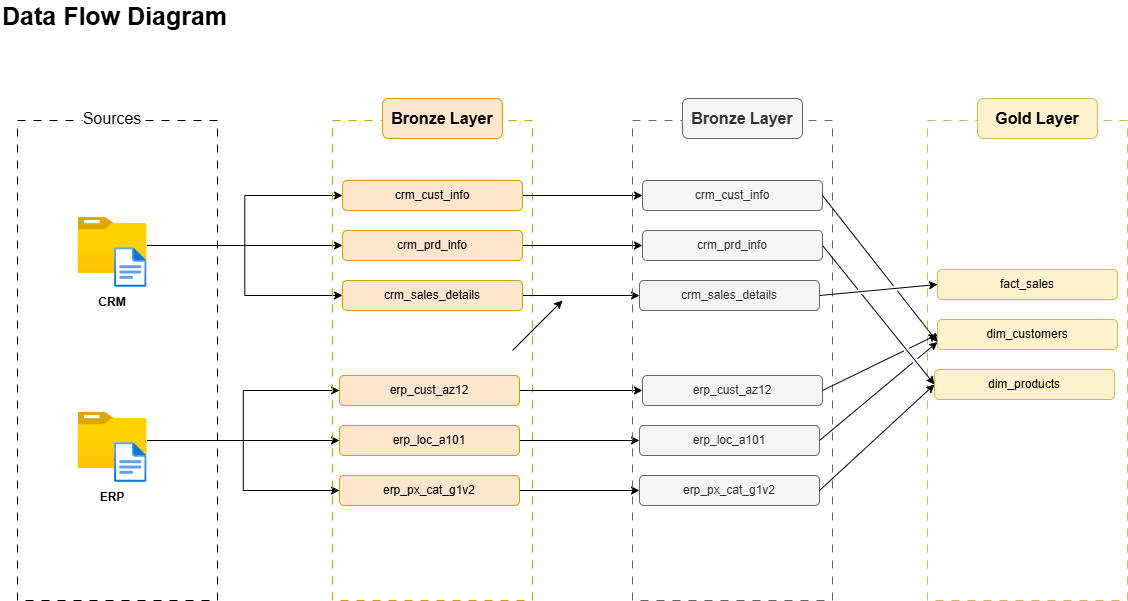

The diagram above was exported from draw.io. Its source (the exported page's mxGraphModel, read from the mxfile embedded in the PNG):
<mxGraphModel dx="1213" dy="2315" grid="1" gridSize="10" guides="1" tooltips="1" connect="1" arrows="1" fold="1" page="1" pageScale="1" pageWidth="1169" pageHeight="827" math="0" shadow="0">
  <root>
    <mxCell id="0" />
    <mxCell id="1" parent="0" />
    <mxCell id="idGWrqmE7zWVYCcQ1d_K-1" value="&lt;b&gt;&lt;font style=&quot;font-size: 25px;&quot;&gt;Data Flow Diagram&lt;/font&gt;&lt;/b&gt;" style="text;html=1;align=left;verticalAlign=middle;whiteSpace=wrap;rounded=0;" parent="1" vertex="1">
      <mxGeometry x="10" y="-1640" width="340" height="30" as="geometry" />
    </mxCell>
    <mxCell id="idGWrqmE7zWVYCcQ1d_K-2" value="" style="rounded=0;whiteSpace=wrap;html=1;fillColor=none;dashed=1;dashPattern=8 8;" parent="1" vertex="1">
      <mxGeometry x="27" y="-1520" width="200" height="480" as="geometry" />
    </mxCell>
    <mxCell id="idGWrqmE7zWVYCcQ1d_K-3" value="&lt;font style=&quot;font-size: 16px;&quot;&gt;Sources&lt;/font&gt;" style="text;html=1;align=center;verticalAlign=middle;whiteSpace=wrap;rounded=0;fillColor=default;" parent="1" vertex="1">
      <mxGeometry x="92" y="-1537" width="60" height="30" as="geometry" />
    </mxCell>
    <mxCell id="idGWrqmE7zWVYCcQ1d_K-20" style="edgeStyle=orthogonalEdgeStyle;rounded=0;orthogonalLoop=1;jettySize=auto;html=1;" parent="1" source="idGWrqmE7zWVYCcQ1d_K-5" target="idGWrqmE7zWVYCcQ1d_K-18" edge="1">
      <mxGeometry relative="1" as="geometry" />
    </mxCell>
    <mxCell id="idGWrqmE7zWVYCcQ1d_K-21" style="edgeStyle=orthogonalEdgeStyle;rounded=0;orthogonalLoop=1;jettySize=auto;html=1;entryX=0;entryY=0.5;entryDx=0;entryDy=0;" parent="1" source="idGWrqmE7zWVYCcQ1d_K-5" target="idGWrqmE7zWVYCcQ1d_K-17" edge="1">
      <mxGeometry relative="1" as="geometry" />
    </mxCell>
    <mxCell id="idGWrqmE7zWVYCcQ1d_K-22" style="edgeStyle=orthogonalEdgeStyle;rounded=0;orthogonalLoop=1;jettySize=auto;html=1;entryX=0;entryY=0.5;entryDx=0;entryDy=0;" parent="1" source="idGWrqmE7zWVYCcQ1d_K-5" target="idGWrqmE7zWVYCcQ1d_K-19" edge="1">
      <mxGeometry relative="1" as="geometry" />
    </mxCell>
    <mxCell id="idGWrqmE7zWVYCcQ1d_K-5" value="" style="image;aspect=fixed;html=1;points=[];align=center;fontSize=12;image=img/lib/azure2/general/Folder_Blank.svg;" parent="1" vertex="1">
      <mxGeometry x="87.5" y="-1423" width="69" height="56.00000000000001" as="geometry" />
    </mxCell>
    <mxCell id="idGWrqmE7zWVYCcQ1d_K-8" value="" style="image;aspect=fixed;html=1;points=[];align=center;fontSize=12;image=img/lib/azure2/general/File.svg;" parent="1" vertex="1">
      <mxGeometry x="124.03999999999999" y="-1393" width="32.46" height="40" as="geometry" />
    </mxCell>
    <mxCell id="idGWrqmE7zWVYCcQ1d_K-9" value="&lt;b&gt;CRM&lt;/b&gt;" style="text;html=1;align=center;verticalAlign=middle;whiteSpace=wrap;rounded=0;" parent="1" vertex="1">
      <mxGeometry x="87" y="-1353" width="69.5" height="30" as="geometry" />
    </mxCell>
    <mxCell id="idGWrqmE7zWVYCcQ1d_K-26" style="edgeStyle=orthogonalEdgeStyle;rounded=0;orthogonalLoop=1;jettySize=auto;html=1;" parent="1" source="idGWrqmE7zWVYCcQ1d_K-10" target="idGWrqmE7zWVYCcQ1d_K-24" edge="1">
      <mxGeometry relative="1" as="geometry" />
    </mxCell>
    <mxCell id="idGWrqmE7zWVYCcQ1d_K-27" style="edgeStyle=orthogonalEdgeStyle;rounded=0;orthogonalLoop=1;jettySize=auto;html=1;entryX=0;entryY=0.5;entryDx=0;entryDy=0;" parent="1" source="idGWrqmE7zWVYCcQ1d_K-10" target="idGWrqmE7zWVYCcQ1d_K-23" edge="1">
      <mxGeometry relative="1" as="geometry" />
    </mxCell>
    <mxCell id="idGWrqmE7zWVYCcQ1d_K-29" style="edgeStyle=orthogonalEdgeStyle;rounded=0;orthogonalLoop=1;jettySize=auto;html=1;entryX=0;entryY=0.5;entryDx=0;entryDy=0;" parent="1" source="idGWrqmE7zWVYCcQ1d_K-10" target="idGWrqmE7zWVYCcQ1d_K-25" edge="1">
      <mxGeometry relative="1" as="geometry" />
    </mxCell>
    <mxCell id="idGWrqmE7zWVYCcQ1d_K-10" value="" style="image;aspect=fixed;html=1;points=[];align=center;fontSize=12;image=img/lib/azure2/general/Folder_Blank.svg;" parent="1" vertex="1">
      <mxGeometry x="87.5" y="-1228" width="69" height="56.00000000000001" as="geometry" />
    </mxCell>
    <mxCell id="idGWrqmE7zWVYCcQ1d_K-11" value="" style="image;aspect=fixed;html=1;points=[];align=center;fontSize=12;image=img/lib/azure2/general/File.svg;" parent="1" vertex="1">
      <mxGeometry x="124.03999999999999" y="-1198" width="32.46" height="40" as="geometry" />
    </mxCell>
    <mxCell id="idGWrqmE7zWVYCcQ1d_K-12" value="&lt;b&gt;ERP&lt;/b&gt;" style="text;html=1;align=center;verticalAlign=middle;whiteSpace=wrap;rounded=0;" parent="1" vertex="1">
      <mxGeometry x="87" y="-1158" width="69.5" height="30" as="geometry" />
    </mxCell>
    <mxCell id="idGWrqmE7zWVYCcQ1d_K-15" value="" style="rounded=0;whiteSpace=wrap;html=1;fillColor=none;dashed=1;dashPattern=8 8;strokeColor=#d79b00;" parent="1" vertex="1">
      <mxGeometry x="342" y="-1520" width="200" height="480" as="geometry" />
    </mxCell>
    <mxCell id="idGWrqmE7zWVYCcQ1d_K-16" value="&lt;font style=&quot;font-size: 16px;&quot;&gt;&lt;b&gt;Bronze Layer&lt;/b&gt;&lt;/font&gt;" style="rounded=1;whiteSpace=wrap;html=1;fillColor=#ffe6cc;strokeColor=#d79b00;" parent="1" vertex="1">
      <mxGeometry x="392" y="-1542" width="120" height="40" as="geometry" />
    </mxCell>
    <mxCell id="ar5R-GlCLwHg5IoGrWFk-9" style="edgeStyle=orthogonalEdgeStyle;rounded=0;orthogonalLoop=1;jettySize=auto;html=1;" parent="1" source="idGWrqmE7zWVYCcQ1d_K-17" target="ar5R-GlCLwHg5IoGrWFk-3" edge="1">
      <mxGeometry relative="1" as="geometry">
        <mxPoint x="582" y="-1445" as="targetPoint" />
      </mxGeometry>
    </mxCell>
    <mxCell id="idGWrqmE7zWVYCcQ1d_K-17" value="&lt;font style=&quot;&quot;&gt;crm_cust_info&lt;/font&gt;" style="rounded=1;whiteSpace=wrap;html=1;fillColor=#ffe6cc;strokeColor=#d79b00;" parent="1" vertex="1">
      <mxGeometry x="352" y="-1460" width="180" height="30" as="geometry" />
    </mxCell>
    <mxCell id="ar5R-GlCLwHg5IoGrWFk-10" style="edgeStyle=orthogonalEdgeStyle;rounded=0;orthogonalLoop=1;jettySize=auto;html=1;" parent="1" source="idGWrqmE7zWVYCcQ1d_K-18" target="ar5R-GlCLwHg5IoGrWFk-4" edge="1">
      <mxGeometry relative="1" as="geometry" />
    </mxCell>
    <mxCell id="idGWrqmE7zWVYCcQ1d_K-18" value="&lt;font style=&quot;&quot;&gt;crm_prd_info&lt;/font&gt;" style="rounded=1;whiteSpace=wrap;html=1;fillColor=#ffe6cc;strokeColor=#d79b00;" parent="1" vertex="1">
      <mxGeometry x="352" y="-1410" width="180" height="30" as="geometry" />
    </mxCell>
    <mxCell id="ar5R-GlCLwHg5IoGrWFk-12" style="edgeStyle=orthogonalEdgeStyle;rounded=0;orthogonalLoop=1;jettySize=auto;html=1;entryX=0;entryY=0.5;entryDx=0;entryDy=0;" parent="1" source="idGWrqmE7zWVYCcQ1d_K-19" target="ar5R-GlCLwHg5IoGrWFk-5" edge="1">
      <mxGeometry relative="1" as="geometry" />
    </mxCell>
    <mxCell id="idGWrqmE7zWVYCcQ1d_K-19" value="&lt;font style=&quot;&quot;&gt;crm_sales_details&lt;/font&gt;" style="rounded=1;whiteSpace=wrap;html=1;fillColor=#ffe6cc;strokeColor=#d79b00;" parent="1" vertex="1">
      <mxGeometry x="352" y="-1360" width="180" height="30" as="geometry" />
    </mxCell>
    <mxCell id="ar5R-GlCLwHg5IoGrWFk-18" style="edgeStyle=orthogonalEdgeStyle;rounded=0;orthogonalLoop=1;jettySize=auto;html=1;" parent="1" source="idGWrqmE7zWVYCcQ1d_K-23" target="ar5R-GlCLwHg5IoGrWFk-6" edge="1">
      <mxGeometry relative="1" as="geometry">
        <mxPoint x="592" y="-1250" as="targetPoint" />
      </mxGeometry>
    </mxCell>
    <mxCell id="idGWrqmE7zWVYCcQ1d_K-23" value="&lt;font style=&quot;&quot;&gt;erp_cust_az12&lt;/font&gt;" style="rounded=1;whiteSpace=wrap;html=1;fillColor=#ffe6cc;strokeColor=#d79b00;" parent="1" vertex="1">
      <mxGeometry x="349" y="-1265" width="180" height="30" as="geometry" />
    </mxCell>
    <mxCell id="ar5R-GlCLwHg5IoGrWFk-17" style="edgeStyle=orthogonalEdgeStyle;rounded=0;orthogonalLoop=1;jettySize=auto;html=1;" parent="1" source="idGWrqmE7zWVYCcQ1d_K-24" target="ar5R-GlCLwHg5IoGrWFk-7" edge="1">
      <mxGeometry relative="1" as="geometry">
        <mxPoint x="622" y="-1200" as="targetPoint" />
      </mxGeometry>
    </mxCell>
    <mxCell id="idGWrqmE7zWVYCcQ1d_K-24" value="&lt;font style=&quot;&quot;&gt;erp_loc_a101&lt;/font&gt;" style="rounded=1;whiteSpace=wrap;html=1;fillColor=#ffe6cc;strokeColor=#d79b00;" parent="1" vertex="1">
      <mxGeometry x="349" y="-1215" width="180" height="30" as="geometry" />
    </mxCell>
    <mxCell id="ar5R-GlCLwHg5IoGrWFk-16" style="edgeStyle=orthogonalEdgeStyle;rounded=0;orthogonalLoop=1;jettySize=auto;html=1;" parent="1" source="idGWrqmE7zWVYCcQ1d_K-25" target="ar5R-GlCLwHg5IoGrWFk-8" edge="1">
      <mxGeometry relative="1" as="geometry" />
    </mxCell>
    <mxCell id="idGWrqmE7zWVYCcQ1d_K-25" value="&lt;font style=&quot;&quot;&gt;erp_px_cat_g1v2&lt;/font&gt;" style="rounded=1;whiteSpace=wrap;html=1;fillColor=#ffe6cc;strokeColor=#d79b00;" parent="1" vertex="1">
      <mxGeometry x="349" y="-1165" width="180" height="30" as="geometry" />
    </mxCell>
    <mxCell id="ar5R-GlCLwHg5IoGrWFk-1" value="" style="rounded=0;whiteSpace=wrap;html=1;fillColor=none;dashed=1;dashPattern=8 8;strokeColor=#666666;fontColor=#333333;" parent="1" vertex="1">
      <mxGeometry x="642" y="-1520" width="200" height="480" as="geometry" />
    </mxCell>
    <mxCell id="ar5R-GlCLwHg5IoGrWFk-2" value="&lt;font style=&quot;font-size: 16px;&quot;&gt;&lt;b&gt;Bronze Layer&lt;/b&gt;&lt;/font&gt;" style="rounded=1;whiteSpace=wrap;html=1;fillColor=#f5f5f5;strokeColor=#666666;fontColor=#333333;" parent="1" vertex="1">
      <mxGeometry x="692" y="-1542" width="120" height="40" as="geometry" />
    </mxCell>
    <mxCell id="ar5R-GlCLwHg5IoGrWFk-3" value="&lt;font style=&quot;&quot;&gt;crm_cust_info&lt;/font&gt;" style="rounded=1;whiteSpace=wrap;html=1;fillColor=#f5f5f5;strokeColor=#666666;fontColor=#333333;" parent="1" vertex="1">
      <mxGeometry x="652" y="-1460" width="180" height="30" as="geometry" />
    </mxCell>
    <mxCell id="ar5R-GlCLwHg5IoGrWFk-4" value="&lt;font style=&quot;&quot;&gt;crm_prd_info&lt;/font&gt;" style="rounded=1;whiteSpace=wrap;html=1;fillColor=#f5f5f5;strokeColor=#666666;fontColor=#333333;" parent="1" vertex="1">
      <mxGeometry x="652" y="-1410" width="180" height="30" as="geometry" />
    </mxCell>
    <mxCell id="ar5R-GlCLwHg5IoGrWFk-5" value="&lt;font style=&quot;&quot;&gt;crm_sales_details&lt;/font&gt;" style="rounded=1;whiteSpace=wrap;html=1;fillColor=#f5f5f5;strokeColor=#666666;fontColor=#333333;" parent="1" vertex="1">
      <mxGeometry x="649" y="-1360" width="180" height="30" as="geometry" />
    </mxCell>
    <mxCell id="ar5R-GlCLwHg5IoGrWFk-6" value="&lt;font style=&quot;&quot;&gt;erp_cust_az12&lt;/font&gt;" style="rounded=1;whiteSpace=wrap;html=1;fillColor=#f5f5f5;strokeColor=#666666;fontColor=#333333;" parent="1" vertex="1">
      <mxGeometry x="652" y="-1265" width="180" height="30" as="geometry" />
    </mxCell>
    <mxCell id="ar5R-GlCLwHg5IoGrWFk-7" value="&lt;font style=&quot;&quot;&gt;erp_loc_a101&lt;/font&gt;" style="rounded=1;whiteSpace=wrap;html=1;fillColor=#f5f5f5;strokeColor=#666666;fontColor=#333333;" parent="1" vertex="1">
      <mxGeometry x="649" y="-1215" width="180" height="30" as="geometry" />
    </mxCell>
    <mxCell id="ar5R-GlCLwHg5IoGrWFk-8" value="&lt;font style=&quot;&quot;&gt;erp_px_cat_g1v2&lt;/font&gt;" style="rounded=1;whiteSpace=wrap;html=1;fillColor=#f5f5f5;strokeColor=#666666;fontColor=#333333;" parent="1" vertex="1">
      <mxGeometry x="649" y="-1165" width="180" height="30" as="geometry" />
    </mxCell>
    <mxCell id="InjrMQO0JDJoaFar0FmX-1" value="" style="rounded=0;whiteSpace=wrap;html=1;fillColor=none;dashed=1;dashPattern=8 8;strokeColor=#d6b656;" vertex="1" parent="1">
      <mxGeometry x="937" y="-1520" width="200" height="480" as="geometry" />
    </mxCell>
    <mxCell id="InjrMQO0JDJoaFar0FmX-2" value="&lt;font style=&quot;font-size: 16px;&quot;&gt;&lt;b&gt;Gold Layer&lt;/b&gt;&lt;/font&gt;" style="rounded=1;whiteSpace=wrap;html=1;fillColor=#fff2cc;strokeColor=#d6b656;" vertex="1" parent="1">
      <mxGeometry x="987" y="-1542" width="120" height="40" as="geometry" />
    </mxCell>
    <mxCell id="InjrMQO0JDJoaFar0FmX-3" value="&lt;font style=&quot;&quot;&gt;fact_sales&lt;/font&gt;" style="rounded=1;whiteSpace=wrap;html=1;fillColor=#fff2cc;strokeColor=#d6b656;" vertex="1" parent="1">
      <mxGeometry x="947" y="-1371" width="180" height="30" as="geometry" />
    </mxCell>
    <mxCell id="InjrMQO0JDJoaFar0FmX-4" value="&lt;font style=&quot;&quot;&gt;dim_customers&lt;/font&gt;" style="rounded=1;whiteSpace=wrap;html=1;fillColor=#fff2cc;strokeColor=#d6b656;" vertex="1" parent="1">
      <mxGeometry x="947" y="-1321" width="180" height="30" as="geometry" />
    </mxCell>
    <mxCell id="InjrMQO0JDJoaFar0FmX-5" value="&lt;font style=&quot;&quot;&gt;dim_products&lt;/font&gt;" style="rounded=1;whiteSpace=wrap;html=1;fillColor=#fff2cc;strokeColor=#d6b656;" vertex="1" parent="1">
      <mxGeometry x="944" y="-1271" width="180" height="30" as="geometry" />
    </mxCell>
    <mxCell id="InjrMQO0JDJoaFar0FmX-9" value="" style="endArrow=classic;html=1;rounded=0;" edge="1" parent="1">
      <mxGeometry width="50" height="50" relative="1" as="geometry">
        <mxPoint x="522" y="-1290" as="sourcePoint" />
        <mxPoint x="572" y="-1340" as="targetPoint" />
      </mxGeometry>
    </mxCell>
    <mxCell id="InjrMQO0JDJoaFar0FmX-12" value="" style="endArrow=classic;html=1;rounded=0;exitX=1;exitY=0.5;exitDx=0;exitDy=0;entryX=0;entryY=0.5;entryDx=0;entryDy=0;jumpStyle=gap;" edge="1" parent="1" source="ar5R-GlCLwHg5IoGrWFk-5" target="InjrMQO0JDJoaFar0FmX-3">
      <mxGeometry width="50" height="50" relative="1" as="geometry">
        <mxPoint x="877" y="-1380" as="sourcePoint" />
        <mxPoint x="927" y="-1430" as="targetPoint" />
      </mxGeometry>
    </mxCell>
    <mxCell id="InjrMQO0JDJoaFar0FmX-13" value="" style="endArrow=classic;html=1;rounded=0;exitX=1;exitY=0.5;exitDx=0;exitDy=0;entryX=0;entryY=0.75;entryDx=0;entryDy=0;jumpStyle=gap;" edge="1" parent="1" source="ar5R-GlCLwHg5IoGrWFk-3" target="InjrMQO0JDJoaFar0FmX-4">
      <mxGeometry width="50" height="50" relative="1" as="geometry">
        <mxPoint x="867" y="-1280" as="sourcePoint" />
        <mxPoint x="917" y="-1330" as="targetPoint" />
      </mxGeometry>
    </mxCell>
    <mxCell id="InjrMQO0JDJoaFar0FmX-14" value="" style="endArrow=classic;html=1;rounded=0;exitX=1;exitY=0.5;exitDx=0;exitDy=0;entryX=0;entryY=0.5;entryDx=0;entryDy=0;jumpStyle=gap;" edge="1" parent="1" source="ar5R-GlCLwHg5IoGrWFk-4" target="InjrMQO0JDJoaFar0FmX-5">
      <mxGeometry width="50" height="50" relative="1" as="geometry">
        <mxPoint x="867" y="-1300" as="sourcePoint" />
        <mxPoint x="917" y="-1350" as="targetPoint" />
      </mxGeometry>
    </mxCell>
    <mxCell id="InjrMQO0JDJoaFar0FmX-16" value="" style="endArrow=classic;html=1;rounded=0;exitX=1;exitY=0.5;exitDx=0;exitDy=0;entryX=0;entryY=0.5;entryDx=0;entryDy=0;jumpStyle=gap;" edge="1" parent="1" source="ar5R-GlCLwHg5IoGrWFk-6" target="InjrMQO0JDJoaFar0FmX-4">
      <mxGeometry width="50" height="50" relative="1" as="geometry">
        <mxPoint x="877" y="-1215" as="sourcePoint" />
        <mxPoint x="927" y="-1265" as="targetPoint" />
      </mxGeometry>
    </mxCell>
    <mxCell id="InjrMQO0JDJoaFar0FmX-17" value="" style="endArrow=classic;html=1;rounded=0;exitX=1;exitY=0.5;exitDx=0;exitDy=0;entryX=0;entryY=0.75;entryDx=0;entryDy=0;jumpStyle=gap;" edge="1" parent="1" source="ar5R-GlCLwHg5IoGrWFk-7" target="InjrMQO0JDJoaFar0FmX-4">
      <mxGeometry width="50" height="50" relative="1" as="geometry">
        <mxPoint x="854" y="-1198" as="sourcePoint" />
        <mxPoint x="904" y="-1248" as="targetPoint" />
      </mxGeometry>
    </mxCell>
    <mxCell id="InjrMQO0JDJoaFar0FmX-18" value="" style="endArrow=classic;html=1;rounded=0;entryX=0;entryY=0.5;entryDx=0;entryDy=0;exitX=1;exitY=0.5;exitDx=0;exitDy=0;jumpStyle=gap;" edge="1" parent="1" source="ar5R-GlCLwHg5IoGrWFk-8" target="InjrMQO0JDJoaFar0FmX-5">
      <mxGeometry width="50" height="50" relative="1" as="geometry">
        <mxPoint x="854" y="-1148" as="sourcePoint" />
        <mxPoint x="904" y="-1198" as="targetPoint" />
      </mxGeometry>
    </mxCell>
  </root>
</mxGraphModel>